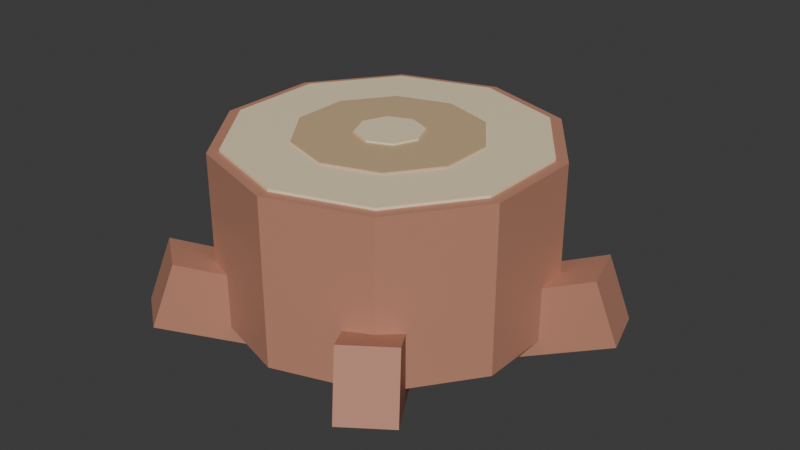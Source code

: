 # Source: Stump_Red.blend  (saved by Blender 5.2.45; exported with 4.5.12 LTS)
import bpy
from mathutils import Matrix  # noqa: F401  (used for matrix-valued properties, if any)

bpy.ops.wm.read_factory_settings(use_empty=True)
scene = bpy.context.scene
scene.name = 'Scene'

# ---- collections
col_collection = bpy.data.collections.new('Collection'); scene.collection.children.link(col_collection)

# ---- materials (node trees are filled in below, after node groups)
mat_m_barkred = bpy.data.materials.new('M_BarkRed')
mat_m_barkred.diffuse_color = (0.52, 0.24, 0.16, 1.0)
mat_m_woodcut = bpy.data.materials.new('M_WoodCut')
mat_m_woodcut.diffuse_color = (0.9, 0.74, 0.5, 1.0)
mat_m_woodcutdark = bpy.data.materials.new('M_WoodCutDark')
mat_m_woodcutdark.diffuse_color = (0.62, 0.43, 0.25, 1.0)

# ---- material node trees
mat_m_barkred.use_nodes = True; mat_m_barkred.node_tree.nodes.clear()
_N = mat_m_barkred.node_tree.nodes; _L = mat_m_barkred.node_tree.links
n0 = _N.new('ShaderNodeBsdfPrincipled'); n0.name = 'Principled BSDF'; n0.location = (-200, 100)
n0.inputs[0].default_value = (0.52, 0.24, 0.16, 1.0)
n0.inputs[10].default_value = 0.005
n1 = _N.new('ShaderNodeOutputMaterial'); n1.name = 'Material Output'; n1.location = (200, 100)
_L.new(n0.outputs[0], n1.inputs[0])
n1.is_active_output = True
mat_m_woodcut.use_nodes = True; mat_m_woodcut.node_tree.nodes.clear()
_N = mat_m_woodcut.node_tree.nodes; _L = mat_m_woodcut.node_tree.links
n0 = _N.new('ShaderNodeBsdfPrincipled'); n0.name = 'Principled BSDF'; n0.location = (-200, 100)
n0.inputs[0].default_value = (0.9, 0.74, 0.5, 1.0)
n0.inputs[10].default_value = 0.005
n1 = _N.new('ShaderNodeOutputMaterial'); n1.name = 'Material Output'; n1.location = (200, 100)
_L.new(n0.outputs[0], n1.inputs[0])
n1.is_active_output = True
mat_m_woodcutdark.use_nodes = True; mat_m_woodcutdark.node_tree.nodes.clear()
_N = mat_m_woodcutdark.node_tree.nodes; _L = mat_m_woodcutdark.node_tree.links
n0 = _N.new('ShaderNodeBsdfPrincipled'); n0.name = 'Principled BSDF'; n0.location = (-200, 100)
n0.inputs[0].default_value = (0.62, 0.43, 0.25, 1.0)
n0.inputs[10].default_value = 0.005
n1 = _N.new('ShaderNodeOutputMaterial'); n1.name = 'Material Output'; n1.location = (200, 100)
_L.new(n0.outputs[0], n1.inputs[0])
n1.is_active_output = True

# ---- world
world_world = bpy.data.worlds.new('World'); scene.world = world_world
world_world.use_nodes = True; world_world.node_tree.nodes.clear()
_N = world_world.node_tree.nodes; _L = world_world.node_tree.links
n0 = _N.new('ShaderNodeOutputWorld'); n0.name = 'World Output'; n0.location = (200, 100)
n1 = _N.new('ShaderNodeBackground'); n1.name = 'Background'; n1.location = (-200, 100)
n1.inputs[0].default_value = (0.05088, 0.05088, 0.05088, 1.0)
_L.new(n1.outputs[0], n0.inputs[0])
n0.is_active_output = True
world_world.color = (0.05088, 0.05088, 0.05088)
world_world.sun_shadow_jitter_overblur = 0.0

# ---- meshes
me_stump_red_mesh = bpy.data.meshes.new('Stump_Red_Mesh')
me_stump_red_mesh.from_pydata([(0.0, 1.0, 0.0), (0.0, 1.0, 1.0), (0.5878, 0.809, 0.0), (0.5878, 0.809, 1.0), (0.9511, 0.309, 0.0), (0.9511, 0.309, 1.0), (0.9511, -0.309, 0.0), (0.9511, -0.309, 1.0), (0.5878, -0.809, 0.0), (0.5878, -0.809, 1.0), (0.0, -1.0, 0.0), (0.0, -1.0, 1.0), (-0.5878, -0.809, 0.0), (-0.5878, -0.809, 1.0), (-0.9511, -0.309, 0.0), (-0.9511, -0.309, 1.0), (-0.9511, 0.309, 0.0), (-0.9511, 0.309, 1.0), (-0.5878, 0.809, 0.0), (-0.5878, 0.809, 1.0), (0.0, 0.93, 0.985), (0.0, 0.93, 1.015), (0.5466, 0.7524, 0.985), (0.5466, 0.7524, 1.015), (0.8845, 0.2874, 0.985), (0.8845, 0.2874, 1.015), (0.8845, -0.2874, 0.985), (0.8845, -0.2874, 1.015), (0.5466, -0.7524, 0.985), (0.5466, -0.7524, 1.015), (0.0, -0.93, 0.985), (0.0, -0.93, 1.015), (-0.5466, -0.7524, 0.985), (-0.5466, -0.7524, 1.015), (-0.8845, -0.2874, 0.985), (-0.8845, -0.2874, 1.015), (-0.8845, 0.2874, 0.985), (-0.8845, 0.2874, 1.015), (-0.5466, 0.7524, 0.985), (-0.5466, 0.7524, 1.015), (0.0, 0.55, 0.985), (0.0, 0.55, 1.025), (0.3233, 0.445, 0.985), (0.3233, 0.445, 1.025), (0.5231, 0.17, 0.985), (0.5231, 0.17, 1.025), (0.5231, -0.17, 0.985), (0.5231, -0.17, 1.025), (0.3233, -0.445, 0.985), (0.3233, -0.445, 1.025), (0.0, -0.55, 0.985), (0.0, -0.55, 1.025), (-0.3233, -0.445, 0.985), (-0.3233, -0.445, 1.025), (-0.5231, -0.17, 0.985), (-0.5231, -0.17, 1.025), (-0.5231, 0.17, 0.985), (-0.5231, 0.17, 1.025), (-0.3233, 0.445, 0.985), (-0.3233, 0.445, 1.025), (0.0, 0.2, 0.985), (0.0, 0.2, 1.035), (0.1414, 0.1414, 0.985), (0.1414, 0.1414, 1.035), (0.2, 0.0, 0.985), (0.2, 0.0, 1.035), (0.1414, -0.1414, 0.985), (0.1414, -0.1414, 1.035), (0.0, -0.2, 0.985), (0.0, -0.2, 1.035), (-0.1414, -0.1414, 0.985), (-0.1414, -0.1414, 1.035), (-0.2, 0.0, 0.985), (-0.2, 0.0, 1.035), (-0.1414, 0.1414, 0.985), (-0.1414, 0.1414, 1.035), (0.6838, 0.04406, -0.1965), (0.5528, 0.003522, 0.1793), (0.5893, 0.3498, -0.1965), (0.4582, 0.3092, 0.1793), (1.357, 0.2523, 0.06071), (1.226, 0.2117, 0.4365), (1.262, 0.558, 0.06071), (1.131, 0.5174, 0.4365), (0.1694, 0.664, -0.1965), (0.1675, 0.5268, 0.1793), (-0.1505, 0.6685, -0.1965), (-0.1525, 0.5314, 0.1793), (0.1794, 1.368, 0.06071), (0.1775, 1.231, 0.4365), (-0.1406, 1.373, 0.06071), (-0.1425, 1.236, 0.4365), (-0.5791, 0.3663, -0.1965), (-0.4493, 0.3221, 0.1793), (-0.6823, 0.0634, -0.1965), (-0.5525, 0.01917, 0.1793), (-1.246, 0.5935, 0.06071), (-1.116, 0.5493, 0.4365), (-1.349, 0.2906, 0.06071), (-1.219, 0.2464, 0.4365), (-0.5273, -0.4376, -0.1965), (-0.4452, -0.3278, 0.1793), (-0.2711, -0.6293, -0.1965), (-0.189, -0.5195, 0.1793), (-0.9495, -1.002, 0.06071), (-0.8673, -0.8918, 0.4365), (-0.6933, -1.193, 0.06071), (-0.6111, -1.084, 0.4365), (0.2532, -0.6368, -0.1965), (0.1742, -0.5247, 0.1793), (0.5147, -0.4523, -0.1965), (0.4357, -0.3403, 0.1793), (0.6592, -1.213, 0.06071), (0.5802, -1.1, 0.4365), (0.9207, -1.028, 0.06071), (0.8417, -0.916, 0.4365)], [], [(0, 1, 3, 2), (2, 3, 5, 4), (4, 5, 7, 6), (6, 7, 9, 8), (8, 9, 11, 10), (10, 11, 13, 12), (12, 13, 15, 14), (14, 15, 17, 16), (3, 1, 19, 17, 15, 13, 11, 9, 7, 5), (16, 17, 19, 18), (18, 19, 1, 0), (0, 2, 4, 6, 8, 10, 12, 14, 16, 18), (20, 21, 23, 22), (22, 23, 25, 24), (24, 25, 27, 26), (26, 27, 29, 28), (28, 29, 31, 30), (30, 31, 33, 32), (32, 33, 35, 34), (34, 35, 37, 36), (23, 21, 39, 37, 35, 33, 31, 29, 27, 25), (36, 37, 39, 38), (38, 39, 21, 20), (20, 22, 24, 26, 28, 30, 32, 34, 36, 38), (40, 41, 43, 42), (42, 43, 45, 44), (44, 45, 47, 46), (46, 47, 49, 48), (48, 49, 51, 50), (50, 51, 53, 52), (52, 53, 55, 54), (54, 55, 57, 56), (43, 41, 59, 57, 55, 53, 51, 49, 47, 45), (56, 57, 59, 58), (58, 59, 41, 40), (40, 42, 44, 46, 48, 50, 52, 54, 56, 58), (60, 61, 63, 62), (62, 63, 65, 64), (64, 65, 67, 66), (66, 67, 69, 68), (68, 69, 71, 70), (70, 71, 73, 72), (63, 61, 75, 73, 71, 69, 67, 65), (72, 73, 75, 74), (74, 75, 61, 60), (60, 62, 64, 66, 68, 70, 72, 74), (76, 77, 79, 78), (78, 79, 83, 82), (82, 83, 81, 80), (80, 81, 77, 76), (78, 82, 80, 76), (83, 79, 77, 81), (84, 85, 87, 86), (86, 87, 91, 90), (90, 91, 89, 88), (88, 89, 85, 84), (86, 90, 88, 84), (91, 87, 85, 89), (92, 93, 95, 94), (94, 95, 99, 98), (98, 99, 97, 96), (96, 97, 93, 92), (94, 98, 96, 92), (99, 95, 93, 97), (100, 101, 103, 102), (102, 103, 107, 106), (106, 107, 105, 104), (104, 105, 101, 100), (102, 106, 104, 100), (107, 103, 101, 105), (108, 109, 111, 110), (110, 111, 115, 114), (114, 115, 113, 112), (112, 113, 109, 108), (110, 114, 112, 108), (115, 111, 109, 113)])
me_stump_red_mesh.polygons.foreach_set('material_index', [0, 0, 0, 0, 0, 0, 0, 0, 0, 0, 0, 0, 1, 1, 1, 1, 1, 1, 1, 1, 1, 1, 1, 1, 2, 2, 2, 2, 2, 2, 2, 2, 2, 2, 2, 2, 1, 1, 1, 1, 1, 1, 1, 1, 1, 1, 0, 0, 0, 0, 0, 0, 0, 0, 0, 0, 0, 0, 0, 0, 0, 0, 0, 0, 0, 0, 0, 0, 0, 0, 0, 0, 0, 0, 0, 0])
_uv = me_stump_red_mesh.uv_layers.new(name='UVMap')
_uv.uv.foreach_set('vector', [1.0, 0.5, 1.0, 1.0, 0.9, 1.0, 0.9, 0.5, 0.9, 0.5, 0.9, 1.0, 0.8, 1.0, 0.8, 0.5, 0.8, 0.5, 0.8, 1.0, 0.7, 1.0, 0.7, 0.5, 0.7, 0.5, 0.7, 1.0, 0.6, 1.0, 0.6, 0.5, 0.6, 0.5, 0.6, 1.0, 0.5, 1.0, 0.5, 0.5, 0.5, 0.5, 0.5, 1.0, 0.4, 1.0, 0.4, 0.5, 0.4, 0.5, 0.4, 1.0, 0.3, 1.0, 0.3, 0.5, 0.3, 0.5, 0.3, 1.0, 0.2, 1.0, 0.2, 0.5, 0.3911, 0.4442, 0.25, 0.49, 0.1089, 0.4442, 0.02175, 0.3242, 0.02175, 0.1758, 0.1089, 0.05584, 0.25, 0.01, 0.3911, 0.05584, 0.4783, 0.1758, 0.4783, 0.3242, 0.2, 0.5, 0.2, 1.0, 0.1, 1.0, 0.1, 0.5, 0.1, 0.5, 0.1, 1.0, -7.451e-08, 1.0, -7.451e-08, 0.5, 0.75, 0.49, 0.8911, 0.4442, 0.9783, 0.3242, 0.9783, 0.1758, 0.8911, 0.05584, 0.75, 0.01, 0.6089, 0.05584, 0.5217, 0.1758, 0.5217, 0.3242, 0.6089, 0.4442, 1.0, 0.5, 1.0, 1.0, 0.9, 1.0, 0.9, 0.5, 0.9, 0.5, 0.9, 1.0, 0.8, 1.0, 0.8, 0.5, 0.8, 0.5, 0.8, 1.0, 0.7, 1.0, 0.7, 0.5, 0.7, 0.5, 0.7, 1.0, 0.6, 1.0, 0.6, 0.5, 0.6, 0.5, 0.6, 1.0, 0.5, 1.0, 0.5, 0.5, 0.5, 0.5, 0.5, 1.0, 0.4, 1.0, 0.4, 0.5, 0.4, 0.5, 0.4, 1.0, 0.3, 1.0, 0.3, 0.5, 0.3, 0.5, 0.3, 1.0, 0.2, 1.0, 0.2, 0.5, 0.3911, 0.4442, 0.25, 0.49, 0.1089, 0.4442, 0.02175, 0.3242, 0.02175, 0.1758, 0.1089, 0.05584, 0.25, 0.01, 0.3911, 0.05584, 0.4783, 0.1758, 0.4783, 0.3242, 0.2, 0.5, 0.2, 1.0, 0.1, 1.0, 0.1, 0.5, 0.1, 0.5, 0.1, 1.0, -7.451e-08, 1.0, -7.451e-08, 0.5, 0.75, 0.49, 0.8911, 0.4442, 0.9783, 0.3242, 0.9783, 0.1758, 0.8911, 0.05584, 0.75, 0.01, 0.6089, 0.05584, 0.5217, 0.1758, 0.5217, 0.3242, 0.6089, 0.4442, 1.0, 0.5, 1.0, 1.0, 0.9, 1.0, 0.9, 0.5, 0.9, 0.5, 0.9, 1.0, 0.8, 1.0, 0.8, 0.5, 0.8, 0.5, 0.8, 1.0, 0.7, 1.0, 0.7, 0.5, 0.7, 0.5, 0.7, 1.0, 0.6, 1.0, 0.6, 0.5, 0.6, 0.5, 0.6, 1.0, 0.5, 1.0, 0.5, 0.5, 0.5, 0.5, 0.5, 1.0, 0.4, 1.0, 0.4, 0.5, 0.4, 0.5, 0.4, 1.0, 0.3, 1.0, 0.3, 0.5, 0.3, 0.5, 0.3, 1.0, 0.2, 1.0, 0.2, 0.5, 0.3911, 0.4442, 0.25, 0.49, 0.1089, 0.4442, 0.02175, 0.3242, 0.02175, 0.1758, 0.1089, 0.05584, 0.25, 0.01, 0.3911, 0.05584, 0.4783, 0.1758, 0.4783, 0.3242, 0.2, 0.5, 0.2, 1.0, 0.1, 1.0, 0.1, 0.5, 0.1, 0.5, 0.1, 1.0, -7.451e-08, 1.0, -7.451e-08, 0.5, 0.75, 0.49, 0.8911, 0.4442, 0.9783, 0.3242, 0.9783, 0.1758, 0.8911, 0.05584, 0.75, 0.01, 0.6089, 0.05584, 0.5217, 0.1758, 0.5217, 0.3242, 0.6089, 0.4442, 1.0, 0.5, 1.0, 1.0, 0.875, 1.0, 0.875, 0.5, 0.875, 0.5, 0.875, 1.0, 0.75, 1.0, 0.75, 0.5, 0.75, 0.5, 0.75, 1.0, 0.625, 1.0, 0.625, 0.5, 0.625, 0.5, 0.625, 1.0, 0.5, 1.0, 0.5, 0.5, 0.5, 0.5, 0.5, 1.0, 0.375, 1.0, 0.375, 0.5, 0.375, 0.5, 0.375, 1.0, 0.25, 1.0, 0.25, 0.5, 0.4197, 0.4197, 0.25, 0.49, 0.08029, 0.4197, 0.01, 0.25, 0.08029, 0.08029, 0.25, 0.01, 0.4197, 0.08029, 0.49, 0.25, 0.25, 0.5, 0.25, 1.0, 0.125, 1.0, 0.125, 0.5, 0.125, 0.5, 0.125, 1.0, 0.0, 1.0, 0.0, 0.5, 0.75, 0.49, 0.9197, 0.4197, 0.99, 0.25, 0.9197, 0.08029, 0.75, 0.01, 0.5803, 0.08029, 0.51, 0.25, 0.5803, 0.4197, 0.375, 0.0, 0.625, 0.0, 0.625, 0.25, 0.375, 0.25, 0.375, 0.25, 0.625, 0.25, 0.625, 0.5, 0.375, 0.5, 0.375, 0.5, 0.625, 0.5, 0.625, 0.75, 0.375, 0.75, 0.375, 0.75, 0.625, 0.75, 0.625, 1.0, 0.375, 1.0, 0.125, 0.5, 0.375, 0.5, 0.375, 0.75, 0.125, 0.75, 0.625, 0.5, 0.875, 0.5, 0.875, 0.75, 0.625, 0.75, 0.375, 0.0, 0.625, 0.0, 0.625, 0.25, 0.375, 0.25, 0.375, 0.25, 0.625, 0.25, 0.625, 0.5, 0.375, 0.5, 0.375, 0.5, 0.625, 0.5, 0.625, 0.75, 0.375, 0.75, 0.375, 0.75, 0.625, 0.75, 0.625, 1.0, 0.375, 1.0, 0.125, 0.5, 0.375, 0.5, 0.375, 0.75, 0.125, 0.75, 0.625, 0.5, 0.875, 0.5, 0.875, 0.75, 0.625, 0.75, 0.375, 0.0, 0.625, 0.0, 0.625, 0.25, 0.375, 0.25, 0.375, 0.25, 0.625, 0.25, 0.625, 0.5, 0.375, 0.5, 0.375, 0.5, 0.625, 0.5, 0.625, 0.75, 0.375, 0.75, 0.375, 0.75, 0.625, 0.75, 0.625, 1.0, 0.375, 1.0, 0.125, 0.5, 0.375, 0.5, 0.375, 0.75, 0.125, 0.75, 0.625, 0.5, 0.875, 0.5, 0.875, 0.75, 0.625, 0.75, 0.375, 0.0, 0.625, 0.0, 0.625, 0.25, 0.375, 0.25, 0.375, 0.25, 0.625, 0.25, 0.625, 0.5, 0.375, 0.5, 0.375, 0.5, 0.625, 0.5, 0.625, 0.75, 0.375, 0.75, 0.375, 0.75, 0.625, 0.75, 0.625, 1.0, 0.375, 1.0, 0.125, 0.5, 0.375, 0.5, 0.375, 0.75, 0.125, 0.75, 0.625, 0.5, 0.875, 0.5, 0.875, 0.75, 0.625, 0.75, 0.375, 0.0, 0.625, 0.0, 0.625, 0.25, 0.375, 0.25, 0.375, 0.25, 0.625, 0.25, 0.625, 0.5, 0.375, 0.5, 0.375, 0.5, 0.625, 0.5, 0.625, 0.75, 0.375, 0.75, 0.375, 0.75, 0.625, 0.75, 0.625, 1.0, 0.375, 1.0, 0.125, 0.5, 0.375, 0.5, 0.375, 0.75, 0.125, 0.75, 0.625, 0.5, 0.875, 0.5, 0.875, 0.75, 0.625, 0.75])
me_stump_red_mesh.materials.append(mat_m_barkred)
me_stump_red_mesh.materials.append(mat_m_woodcut)
me_stump_red_mesh.materials.append(mat_m_woodcutdark)
me_stump_red_mesh.update()

# ---- objects
ob_stump_red_mesh = bpy.data.objects.new('Stump_Red_Mesh', me_stump_red_mesh)

# ---- transforms, parenting, visibility, modifiers, constraints
ob_stump_red_mesh.location = (0.0, 0.0, 0.0)

# ---- collection membership
col_collection.objects.link(ob_stump_red_mesh)

# ---- scene / render settings (as saved in the file)
scene.frame_start = 1; scene.frame_end = 250; scene.frame_set(1)
scene.render.engine = 'BLENDER_EEVEE_NEXT'
scene.render.bake_bias = 0.0
scene.render.bake_samples = 0
scene.render.compositor_device = 'GPU'
scene.eevee.use_volume_custom_range = False
scene.eevee.fast_gi_thickness_near = 0.1
scene.eevee.fast_gi_thickness_far = 0.0
scene.eevee.ray_tracing_options.screen_trace_thickness = 0.1
bpy.context.view_layer.update()

# ---- added for rendering (the .blend has no active camera and no usable light): camera, sun
cam_auto = bpy.data.cameras.new('AutoCamera')
cam_auto.lens = 50.0
cam_auto.sensor_width = 36.0
cam_auto.clip_end = 1000.0
ob_auto_camera = bpy.data.objects.new('AutoCamera', cam_auto)
scene.collection.objects.link(ob_auto_camera)
ob_auto_camera.location = (3.64932, -4.29436, 3.33565)
ob_auto_camera.rotation_euler = (1.09748, -7.21219e-08, 0.694738)
scene.camera = ob_auto_camera
light_auto_sun = bpy.data.lights.new('AutoSun', 'SUN')
light_auto_sun.energy = 3.0
light_auto_sun.angle = 0.0523599
ob_auto_sun = bpy.data.objects.new('AutoSun', light_auto_sun)
scene.collection.objects.link(ob_auto_sun)
ob_auto_sun.rotation_euler = (0.872665, 0.174533, 0.523599)
bpy.context.view_layer.update()
